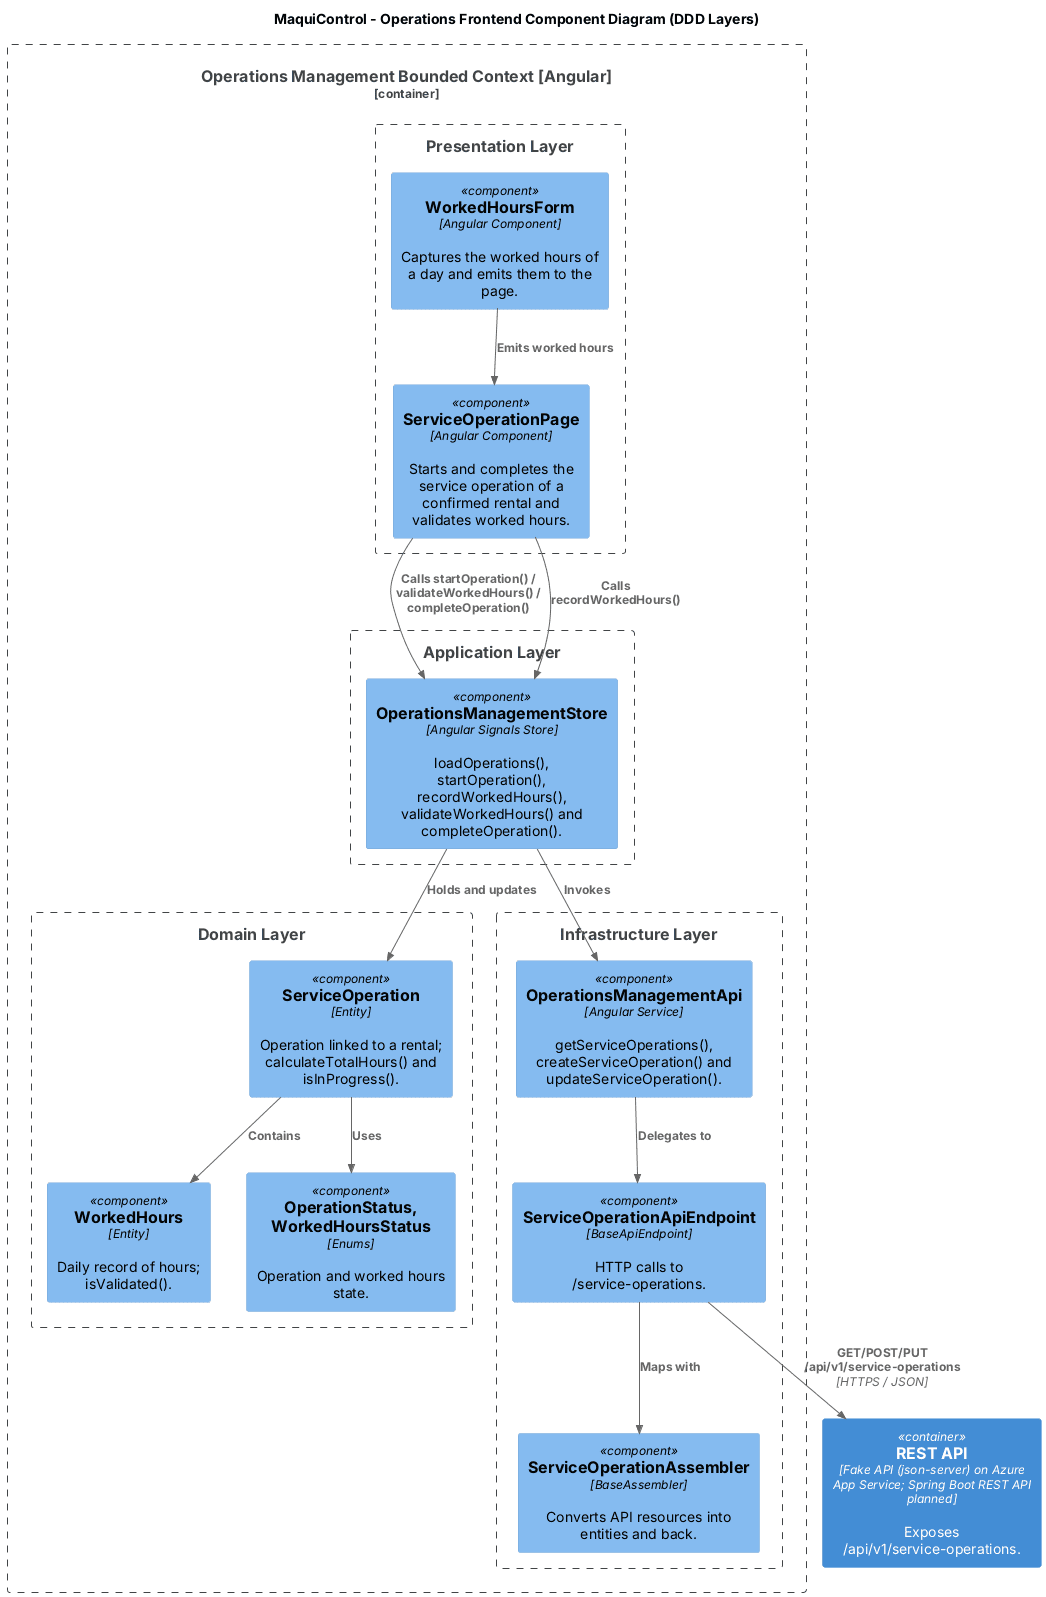

The diagram above was rendered by PlantUML. Its source (embedded in the PNG):
@startuml
!include <C4/C4_Component>

title MaquiControl - Operations Frontend Component Diagram (DDD Layers)

Container_Boundary(bc, "Operations Management Bounded Context [Angular]") {
    Boundary(presentation, "Presentation Layer") {
        Component(operationPage, "ServiceOperationPage", "Angular Component", "Starts and completes the service operation of a confirmed rental and validates worked hours.")
        Component(workedHoursForm, "WorkedHoursForm", "Angular Component", "Captures the worked hours of a day and emits them to the page.")
    }
    Boundary(application, "Application Layer") {
        Component(operationsStore, "OperationsManagementStore", "Angular Signals Store", "loadOperations(), startOperation(), recordWorkedHours(), validateWorkedHours() and completeOperation().")
    }
    Boundary(domain, "Domain Layer") {
        Component(operation, "ServiceOperation", "Entity", "Operation linked to a rental; calculateTotalHours() and isInProgress().")
        Component(workedHours, "WorkedHours", "Entity", "Daily record of hours; isValidated().")
        Component(enums, "OperationStatus, WorkedHoursStatus", "Enums", "Operation and worked hours state.")
    }
    Boundary(infrastructure, "Infrastructure Layer") {
        Component(operationsApi, "OperationsManagementApi", "Angular Service", "getServiceOperations(), createServiceOperation() and updateServiceOperation().")
        Component(endpoint, "ServiceOperationApiEndpoint", "BaseApiEndpoint", "HTTP calls to /service-operations.")
        Component(assembler, "ServiceOperationAssembler", "BaseAssembler", "Converts API resources into entities and back.")
    }
}

Container(api, "REST API", "Fake API (json-server) on Azure App Service; Spring Boot REST API planned", "Exposes /api/v1/service-operations.")

Rel(operationPage, operationsStore, "Calls startOperation() / validateWorkedHours() / completeOperation()")
Rel(workedHoursForm, operationPage, "Emits worked hours")
Rel(operationPage, operationsStore, "Calls recordWorkedHours()")
Rel(operationsStore, operation, "Holds and updates")
Rel(operation, workedHours, "Contains")
Rel(operation, enums, "Uses")
Rel(operationsStore, operationsApi, "Invokes")
Rel(operationsApi, endpoint, "Delegates to")
Rel(endpoint, assembler, "Maps with")
Rel(endpoint, api, "GET/POST/PUT /api/v1/service-operations", "HTTPS / JSON")

@enduml